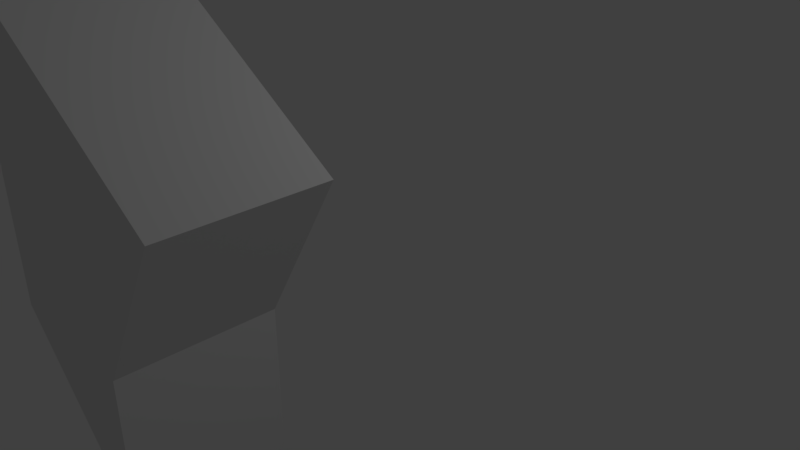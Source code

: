 # Source: parascope.blend  (saved by Blender 2.79.0; exported with 4.5.12 LTS)
import bpy
from mathutils import Matrix  # noqa: F401  (used for matrix-valued properties, if any)

bpy.ops.wm.read_factory_settings(use_empty=True)
scene = bpy.context.scene
scene.name = 'Scene'

# ---- collections
col_collection_1 = bpy.data.collections.new('Collection 1'); scene.collection.children.link(col_collection_1)

# ---- world
world_world = bpy.data.worlds.new('World'); scene.world = world_world
world_world.color = (0.05088, 0.05088, 0.05088)
world_world.use_sun_shadow = False
world_world.sun_shadow_jitter_overblur = 0.0
world_world.cycles.sampling_method = 'MANUAL'

# ---- cameras
cam_camera = bpy.data.cameras.new('Camera')
cam_camera.clip_end = 100.0
cam_camera.lens = 35.0
cam_camera.sensor_width = 32.0
cam_camera.sensor_height = 18.0
cam_camera.ortho_scale = 7.314
cam_camera.dof.focus_distance = 0.0
cam_camera.dof.aperture_fstop = 128.0

# ---- lights
light_lamp = bpy.data.lights.new('Lamp', 'POINT')
light_lamp.transmission_factor = 0.0
light_lamp.cutoff_distance = 30.0
light_lamp.energy = 100.0
light_lamp.shadow_buffer_clip_start = 1.001
light_lamp.shadow_soft_size = 0.1
light_lamp.shadow_maximum_resolution = 0.006
light_lamp.use_absolute_resolution = True

# ---- meshes
me_cube_005 = bpy.data.meshes.new('Cube.005')
me_cube_005.from_pydata([(-1.0, -1.0, -1.0), (-1.0, -1.0, 1.0), (-1.0, 1.0, -1.0), (-1.0, 1.0, 1.0), (1.0, -1.0, -1.009), (1.0, 1.0, -1.009), (1.0, -1.0, -4.992), (1.0, 1.0, -4.992), (-2.165, -1.0, -2.984), (-2.165, 1.0, -2.984), (1.0, -1.0, -3.179), (1.0, 1.0, -3.179)], [], [(0, 1, 3, 2), (2, 3, 5), (4, 1, 0), (2, 5, 4, 0), (5, 3, 1, 4), (10, 6, 7, 11), (11, 7, 9), (8, 6, 10), (11, 9, 8, 10), (9, 7, 6, 8), (4, 10, 11, 5), (5, 11, 9, 2), (2, 9, 8, 0), (0, 8, 10, 4)])
me_cube_005.use_remesh_preserve_volume = False
me_cube_005.use_remesh_preserve_attributes = False
me_cube_005.use_mirror_vertex_groups = False
me_cube_005.update()

# ---- objects
ob_cube = bpy.data.objects.new('Cube', me_cube_005)
ob_lamp = bpy.data.objects.new('Lamp', light_lamp)
ob_camera = bpy.data.objects.new('Camera', cam_camera)

# ---- transforms, parenting, visibility, modifiers, constraints
ob_cube.location = (-0.7378, -2.679, 1.009)
ob_cube.rotation_euler = (3.142, -0.0, 3.142)
ob_cube.lineart.crease_threshold = 0.0
ob_lamp.location = (4.076, 1.005, 7.908)
ob_lamp.rotation_euler = (0.6503, 0.05522, 1.866)
ob_lamp.lock_rotations_4d = False
ob_lamp.empty_display_type = 'ARROWS'
ob_lamp.color = (0.0, 0.0, 0.0, 0.0)
ob_lamp.lineart.crease_threshold = 0.0
ob_camera.location = (7.481, -6.508, 7.348)
ob_camera.rotation_euler = (1.109, 0.0, 0.8149)
ob_camera.lock_rotations_4d = False
ob_camera.empty_display_type = 'ARROWS'
ob_camera.color = (0.0, 0.0, 0.0, 0.0)
ob_camera.display_type = 'WIRE'
ob_camera.lineart.crease_threshold = 0.0

# ---- collection membership
col_collection_1.objects.link(ob_cube)
col_collection_1.objects.link(ob_lamp)
col_collection_1.objects.link(ob_camera)

# ---- scene / render settings (as saved in the file)
scene.camera = ob_camera
scene.frame_start = 1; scene.frame_end = 250; scene.frame_set(1)
scene.render.engine = 'BLENDER_EEVEE_NEXT'
scene.render.resolution_percentage = 50
scene.render.dither_intensity = 0.0
scene.cycles.use_denoising = False
scene.cycles.samples = 128
scene.cycles.sampling_pattern = 'TABULATED_SOBOL'
scene.cycles.use_adaptive_sampling = False
scene.cycles.use_light_tree = False
scene.cycles.blur_glossy = 0.0
scene.cycles.sample_clamp_indirect = 0.0
scene.view_settings.view_transform = 'Standard'
bpy.context.view_layer.update()
